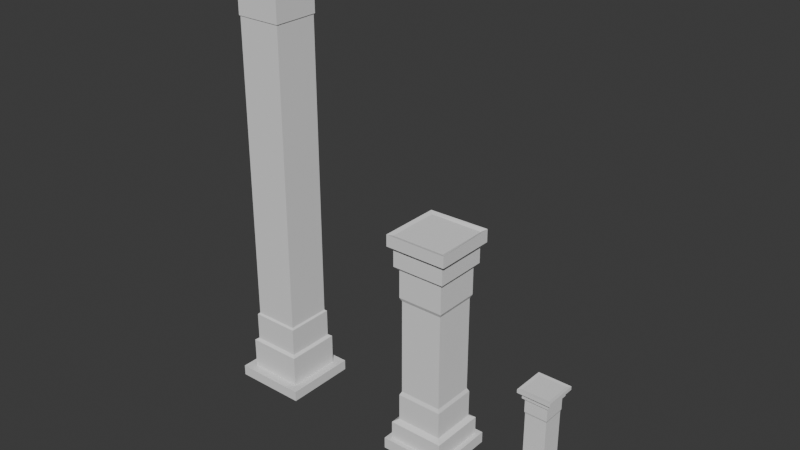 # Source: FConSupport.blend  (saved by Blender 4.2.66; exported with 4.5.12 LTS)
import bpy
from mathutils import Matrix  # noqa: F401  (used for matrix-valued properties, if any)

bpy.ops.wm.read_factory_settings(use_empty=True)
scene = bpy.context.scene
scene.name = 'Scene'

# ---- collections
col_collection = bpy.data.collections.new('Collection'); scene.collection.children.link(col_collection)
col_export = bpy.data.collections.new('Export'); scene.collection.children.link(col_export)

# ---- world
world_world = bpy.data.worlds.new('World'); scene.world = world_world
world_world.use_nodes = True; world_world.node_tree.nodes.clear()
_N = world_world.node_tree.nodes; _L = world_world.node_tree.links
n0 = _N.new('ShaderNodeOutputWorld'); n0.name = 'World Output'; n0.location = (300, 300)
n1 = _N.new('ShaderNodeBackground'); n1.name = 'Background'; n1.location = (10, 300)
n1.inputs[0].default_value = (0.05088, 0.05088, 0.05088, 1.0)
_L.new(n1.outputs[0], n0.inputs[0])
n0.is_active_output = True
world_world.color = (0.05088, 0.05088, 0.05088)
world_world.sun_shadow_jitter_overblur = 0.0

# ---- meshes
me_cube_007 = bpy.data.meshes.new('Cube.007')
me_cube_007.from_pydata([(0.09452, 0.09308, 0.5675), (-0.09452, 0.09308, 0.5675), (-0.09452, -0.09308, 0.5675), (-0.09452, -0.09308, 0.4742), (-0.0814, -0.08017, 0.4644), (-0.0814, 0.08017, 0.4644), (0.0814, 0.08017, 0.4644), (0.0814, -0.08017, 0.4644), (-0.0814, 0.08017, -0.4664), (0.0814, 0.08017, -0.4664), (0.0814, -0.08017, -0.4664), (-0.0814, -0.08017, -0.4664), (-0.09877, 0.09726, -0.5694), (-0.09877, -0.09726, -0.5694), (-0.09877, 0.09726, -0.4743), (0.09877, 0.09726, -0.5694), (0.09877, 0.09726, -0.4743), (0.09877, -0.09726, -0.5694), (0.09877, -0.09726, -0.4743), (-0.09877, -0.09726, -0.4743), (0.09452, -0.09308, 0.5675), (-0.09452, 0.09308, 0.4742), (0.09452, 0.09308, 0.4742), (0.09452, -0.09308, 0.4742)], [], [(4, 7, 23, 3), (6, 5, 21, 22), (7, 6, 22, 23), (3, 2, 1, 21), (5, 4, 3, 21), (10, 7, 4, 11), (9, 6, 7, 10), (8, 5, 6, 9), (11, 4, 5, 8), (10, 11, 19, 18), (11, 8, 14, 19), (9, 10, 18, 16), (8, 9, 16, 14), (12, 15, 17, 13), (13, 19, 14, 12), (12, 14, 16, 15), (15, 16, 18, 17), (17, 18, 19, 13), (21, 1, 0, 22), (22, 0, 20, 23), (23, 20, 2, 3), (0, 1, 2, 20)])
_uv = me_cube_007.uv_layers.new(name='UVMap')
_uv.uv.foreach_set('vector', [0.5273, 1.0, 0.5273, 0.75, 0.5273, 0.75, 0.5273, 1.0, 0.5273, 0.5, 0.5273, 0.25, 0.5273, 0.25, 0.5273, 0.5, 0.5273, 0.75, 0.5273, 0.5, 0.5273, 0.5, 0.5273, 0.75, 0.5273, 0.0, 0.625, 0.0, 0.625, 0.25, 0.5273, 0.25, 0.5273, 0.25, 0.5273, 0.0, 0.5273, 0.0, 0.5273, 0.25, 0.4927, 0.75, 0.5273, 0.75, 0.5273, 1.0, 0.4927, 1.0, 0.4927, 0.5, 0.5273, 0.5, 0.5273, 0.75, 0.4927, 0.75, 0.4927, 0.25, 0.5273, 0.25, 0.5273, 0.5, 0.4927, 0.5, 0.4927, 0.0, 0.5273, 0.0, 0.5273, 0.25, 0.4927, 0.25, 0.4927, 0.75, 0.4927, 1.0, 0.4927, 1.0, 0.4927, 0.75, 0.4927, 0.0, 0.4927, 0.25, 0.4927, 0.25, 0.4927, 0.0, 0.4927, 0.5, 0.4927, 0.75, 0.4927, 0.75, 0.4927, 0.5, 0.4927, 0.25, 0.4927, 0.5, 0.4927, 0.5, 0.4927, 0.25, 0.125, 0.5, 0.375, 0.5, 0.375, 0.75, 0.125, 0.75, 0.375, 0.0, 0.4927, 0.0, 0.4927, 0.25, 0.375, 0.25, 0.375, 0.25, 0.4927, 0.25, 0.4927, 0.5, 0.375, 0.5, 0.375, 0.5, 0.4927, 0.5, 0.4927, 0.75, 0.375, 0.75, 0.375, 0.75, 0.4927, 0.75, 0.4927, 1.0, 0.375, 1.0, 0.5273, 0.25, 0.625, 0.25, 0.625, 0.5, 0.5273, 0.5, 0.5273, 0.5, 0.625, 0.5, 0.625, 0.75, 0.5273, 0.75, 0.5273, 0.75, 0.625, 0.75, 0.625, 1.0, 0.5273, 1.0, 0.625, 0.5, 0.875, 0.5, 0.875, 0.75, 0.625, 0.75])
me_cube_007.update()
me_cube_002 = bpy.data.meshes.new('Cube.002')
me_cube_002.from_pydata([(0.4896, -0.01085, 2.0), (0.01114, -0.01085, 2.0), (0.01114, -0.4893, 2.0), (0.01114, -0.4893, 1.727), (0.04432, -0.4561, 1.693), (0.04432, -0.04404, 1.693), (0.4564, -0.04404, 1.693), (0.4564, -0.4561, 1.693), (0.04432, -0.04404, 0.2672), (0.4564, -0.04404, 0.2672), (0.4564, -0.4561, 0.2672), (0.04432, -0.4561, 0.2672), (0.0003736, -9.035e-05, 9.917e-05), (0.0003736, -0.5001, 9.917e-05), (0.0003736, -9.035e-05, 0.2397), (0.5004, -9.035e-05, 9.917e-05), (0.5004, -9.035e-05, 0.2397), (0.5004, -0.5001, 9.917e-05), (0.5004, -0.5001, 0.2397), (0.0003736, -0.5001, 0.2397), (0.4896, -0.4893, 2.0), (0.01114, -0.01085, 1.727), (0.4896, -0.01085, 1.727), (0.4896, -0.4893, 1.727), (0.0003736, -9.035e-05, 0.0771), (0.5004, -9.035e-05, 0.0771), (0.5004, -0.5001, 0.0771), (0.0003736, -0.5001, 0.0771), (0.01114, -0.4893, 1.909), (0.01114, -0.01085, 1.909), (0.4896, -0.01085, 1.909), (0.4896, -0.4893, 1.909), (-0.04395, 0.04423, -0.02384), (-0.04395, -0.5444, -0.02384), (-0.04395, 0.04423, 0.07797), (0.5447, 0.04423, -0.02384), (0.5447, 0.04423, 0.07797), (0.5447, -0.5444, -0.02384), (0.5447, -0.5444, 0.07797), (-0.04395, -0.5444, 0.07797), (0.527, 0.02654, 2.022), (0.527, -0.5267, 2.012), (-0.02626, 0.02654, 2.012), (-0.02626, -0.5267, 2.012), (-0.02626, -0.5267, 1.908), (-0.02626, 0.02654, 1.908), (0.527, 0.02654, 1.908), (0.527, -0.5267, 1.908), (0.4564, -0.04404, 1.444), (0.04432, -0.4561, 1.444), (0.4564, -0.4561, 1.444), (0.04432, -0.04404, 1.444), (0.4564, -0.4561, 0.5104), (0.4564, -0.04404, 0.5104), (0.04432, -0.4561, 0.5104), (0.04432, -0.04404, 0.5104), (0.4412, -0.05926, 0.5426), (0.4412, -0.05926, 1.411), (0.05954, -0.4409, 0.5426), (0.05954, -0.4409, 1.411), (0.05954, -0.05926, 0.5426), (0.05954, -0.05926, 1.411), (0.4412, -0.4409, 1.411), (0.4412, -0.4409, 0.5426)], [], [(4, 7, 23, 3), (6, 5, 21, 22), (7, 6, 22, 23), (0, 20, 41, 40), (5, 4, 3, 21), (50, 48, 6, 7), (51, 49, 4, 5), (10, 11, 19, 18), (11, 8, 14, 19), (9, 10, 18, 16), (8, 9, 16, 14), (12, 15, 17, 13), (27, 19, 14, 24), (24, 14, 16, 25), (25, 16, 18, 26), (26, 18, 19, 27), (2, 1, 42, 43), (31, 30, 46, 47), (29, 28, 44, 45), (0, 1, 2, 20), (49, 50, 7, 4), (48, 51, 5, 6), (17, 15, 35, 37), (13, 17, 37, 33), (25, 26, 38, 36), (27, 24, 34, 39), (23, 31, 28, 3), (22, 30, 31, 23), (21, 29, 30, 22), (3, 28, 29, 21), (37, 38, 39, 33), (35, 36, 38, 37), (32, 34, 36, 35), (33, 39, 34, 32), (15, 12, 32, 35), (12, 13, 33, 32), (24, 25, 36, 34), (26, 27, 39, 38), (44, 43, 42, 45), (45, 42, 40, 46), (46, 40, 41, 47), (47, 41, 43, 44), (20, 2, 43, 41), (30, 29, 45, 46), (28, 31, 47, 44), (1, 0, 40, 42), (54, 52, 63, 58), (50, 49, 59, 62), (48, 50, 62, 57), (55, 54, 58, 60), (10, 9, 53, 52), (8, 11, 54, 55), (11, 10, 52, 54), (9, 8, 55, 53), (56, 60, 61, 57), (58, 63, 62, 59), (60, 58, 59, 61), (63, 56, 57, 62), (52, 53, 56, 63), (49, 51, 61, 59), (53, 55, 60, 56), (51, 48, 57, 61)])
_uv = me_cube_002.uv_layers.new(name='UVMap')
_uv.uv.foreach_set('vector', [0.5273, 1.0, 0.5273, 0.75, 0.5273, 0.75, 0.5273, 1.0, 0.5273, 0.5, 0.5273, 0.25, 0.5273, 0.25, 0.5273, 0.5, 0.5273, 0.75, 0.5273, 0.5, 0.5273, 0.5, 0.5273, 0.75, 0.625, 0.5, 0.625, 0.75, 0.625, 0.75, 0.625, 0.5, 0.5273, 0.25, 0.5273, 0.0, 0.5273, 0.0, 0.5273, 0.25, 0.5219, 0.75, 0.5219, 0.5, 0.5273, 0.5, 0.5273, 0.75, 0.5219, 0.25, 0.5219, 0.0, 0.5273, 0.0, 0.5273, 0.25, 0.4927, 0.75, 0.4927, 1.0, 0.4927, 1.0, 0.4927, 0.75, 0.4927, 0.0, 0.4927, 0.25, 0.4927, 0.25, 0.4927, 0.0, 0.4927, 0.5, 0.4927, 0.75, 0.4927, 0.75, 0.4927, 0.5, 0.4927, 0.25, 0.4927, 0.5, 0.4927, 0.5, 0.4927, 0.25, 0.125, 0.5, 0.375, 0.5, 0.375, 0.75, 0.125, 0.75, 0.3946, 0.0, 0.4927, 0.0, 0.4927, 0.25, 0.3946, 0.25, 0.3946, 0.25, 0.4927, 0.25, 0.4927, 0.5, 0.3946, 0.5, 0.3946, 0.5, 0.4927, 0.5, 0.4927, 0.75, 0.3946, 0.75, 0.3946, 0.75, 0.4927, 0.75, 0.4927, 1.0, 0.3946, 1.0, 0.875, 0.75, 0.875, 0.5, 0.875, 0.5, 0.875, 0.75, 0.5781, 0.75, 0.5781, 0.5, 0.5781, 0.5, 0.5781, 0.75, 0.5781, 0.25, 0.5781, 0.0, 0.5781, 0.0, 0.5781, 0.25, 0.625, 0.5, 0.875, 0.5, 0.875, 0.75, 0.625, 0.75, 0.5219, 1.0, 0.5219, 0.75, 0.5273, 0.75, 0.5273, 1.0, 0.5219, 0.5, 0.5219, 0.25, 0.5273, 0.25, 0.5273, 0.5, 0.375, 0.75, 0.375, 0.5, 0.375, 0.5, 0.375, 0.75, 0.125, 0.75, 0.375, 0.75, 0.375, 0.75, 0.125, 0.75, 0.3946, 0.5, 0.3946, 0.75, 0.3946, 0.75, 0.3946, 0.5, 0.3946, 0.0, 0.3946, 0.25, 0.3946, 0.25, 0.3946, 0.0, 0.5273, 0.75, 0.5781, 0.75, 0.5781, 1.0, 0.5273, 1.0, 0.5273, 0.5, 0.5781, 0.5, 0.5781, 0.75, 0.5273, 0.75, 0.5273, 0.25, 0.5781, 0.25, 0.5781, 0.5, 0.5273, 0.5, 0.5273, 0.0, 0.5781, 0.0, 0.5781, 0.25, 0.5273, 0.25, 0.375, 0.75, 0.3946, 0.75, 0.3946, 1.0, 0.375, 1.0, 0.375, 0.5, 0.3946, 0.5, 0.3946, 0.75, 0.375, 0.75, 0.375, 0.25, 0.3946, 0.25, 0.3946, 0.5, 0.375, 0.5, 0.375, 0.0, 0.3946, 0.0, 0.3946, 0.25, 0.375, 0.25, 0.375, 0.5, 0.125, 0.5, 0.125, 0.5, 0.375, 0.5, 0.125, 0.5, 0.125, 0.75, 0.125, 0.75, 0.125, 0.5, 0.3946, 0.25, 0.3946, 0.5, 0.3946, 0.5, 0.3946, 0.25, 0.3946, 0.75, 0.3946, 1.0, 0.3946, 1.0, 0.3946, 0.75, 0.5781, 0.0, 0.625, 0.0, 0.625, 0.25, 0.5781, 0.25, 0.5781, 0.25, 0.625, 0.25, 0.625, 0.5, 0.5781, 0.5, 0.5781, 0.5, 0.625, 0.5, 0.625, 0.75, 0.5781, 0.75, 0.5781, 0.75, 0.625, 0.75, 0.625, 1.0, 0.5781, 1.0, 0.625, 0.75, 0.875, 0.75, 0.875, 0.75, 0.625, 0.75, 0.5781, 0.5, 0.5781, 0.25, 0.5781, 0.25, 0.5781, 0.5, 0.5781, 1.0, 0.5781, 0.75, 0.5781, 0.75, 0.5781, 1.0, 0.875, 0.5, 0.625, 0.5, 0.625, 0.5, 0.875, 0.5, 0.4986, 1.0, 0.4986, 0.75, 0.4986, 0.75, 0.4986, 1.0, 0.5219, 0.75, 0.5219, 1.0, 0.5219, 1.0, 0.5219, 0.75, 0.5219, 0.5, 0.5219, 0.75, 0.5219, 0.75, 0.5219, 0.5, 0.4986, 0.25, 0.4986, 0.0, 0.4986, 0.0, 0.4986, 0.25, 0.4927, 0.75, 0.4927, 0.5, 0.4986, 0.5, 0.4986, 0.75, 0.4927, 0.25, 0.4927, 0.0, 0.4986, 0.0, 0.4986, 0.25, 0.4927, 1.0, 0.4927, 0.75, 0.4986, 0.75, 0.4986, 1.0, 0.4927, 0.5, 0.4927, 0.25, 0.4986, 0.25, 0.4986, 0.5, 0.4986, 0.5, 0.4986, 0.25, 0.5219, 0.25, 0.5219, 0.5, 0.4986, 1.0, 0.4986, 0.75, 0.5219, 0.75, 0.5219, 1.0, 0.4986, 0.25, 0.4986, 0.0, 0.5219, 0.0, 0.5219, 0.25, 0.4986, 0.75, 0.4986, 0.5, 0.5219, 0.5, 0.5219, 0.75, 0.4986, 0.75, 0.4986, 0.5, 0.4986, 0.5, 0.4986, 0.75, 0.5219, 0.0, 0.5219, 0.25, 0.5219, 0.25, 0.5219, 0.0, 0.4986, 0.5, 0.4986, 0.25, 0.4986, 0.25, 0.4986, 0.5, 0.5219, 0.25, 0.5219, 0.5, 0.5219, 0.5, 0.5219, 0.25])
me_cube_002.update()
me_cube_003 = bpy.data.meshes.new('Cube.003')
me_cube_003.from_pydata([(0.4896, -0.01085, 4.0), (0.01114, -0.01085, 4.0), (0.01114, -0.4893, 4.0), (0.01114, -0.4893, 3.672), (0.04432, -0.4561, 3.637), (0.04432, -0.04404, 3.637), (0.4564, -0.04404, 3.637), (0.4564, -0.4561, 3.637), (0.04432, -0.04404, 0.3623), (0.4564, -0.04404, 0.3623), (0.4564, -0.4561, 0.3623), (0.04432, -0.4561, 0.3623), (0.0003736, -9.035e-05, 9.917e-05), (0.0003736, -0.5001, 9.917e-05), (0.0003736, -9.035e-05, 0.3347), (0.5004, -9.035e-05, 9.917e-05), (0.5004, -9.035e-05, 0.3347), (0.5004, -0.5001, 9.917e-05), (0.5004, -0.5001, 0.3347), (0.0003736, -0.5001, 0.3347), (0.4896, -0.4893, 4.0), (0.01114, -0.01085, 3.672), (0.4896, -0.01085, 3.672), (0.4896, -0.4893, 3.672), (0.0003736, -9.035e-05, 0.04841), (0.5004, -9.035e-05, 0.04841), (0.5004, -0.5001, 0.04841), (0.0003736, -0.5001, 0.04841), (0.01114, -0.4893, 3.905), (0.01114, -0.01085, 3.905), (0.4896, -0.01085, 3.905), (0.4896, -0.4893, 3.905), (-0.08025, 0.08054, -0.04288), (-0.08025, -0.5807, -0.04288), (-0.08025, 0.08054, 0.05377), (0.581, 0.08054, -0.04288), (0.581, 0.08054, 0.05377), (0.581, -0.5807, -0.04288), (0.581, -0.5807, 0.05377), (-0.08025, -0.5807, 0.05377), (0.5306, 0.03018, 4.013), (0.5306, -0.5304, 4.013), (-0.02989, 0.03018, 4.013), (-0.02989, -0.5304, 4.013), (-0.02989, -0.5304, 3.919), (-0.02989, 0.03018, 3.919), (0.5306, 0.03018, 3.919), (0.5306, -0.5304, 3.919), (0.04432, -0.4561, 0.6), (0.04432, -0.04404, 0.6), (0.4564, -0.04404, 0.6), (0.4564, -0.4561, 0.6), (0.04432, -0.4561, 3.395), (0.04432, -0.04404, 3.395), (0.4564, -0.04404, 3.395), (0.4564, -0.4561, 3.395), (0.04432, -0.04404, 0.6224), (0.04432, -0.04404, 0.3623), (0.4564, -0.04404, 0.6224), (0.4564, -0.04404, 0.3623), (0.4564, -0.4561, 0.6224), (0.4564, -0.4561, 0.3623), (0.04432, -0.4561, 0.3623), (0.04432, -0.4561, 0.6224), (0.02827, -0.02799, 0.6093), (0.02827, -0.02799, 0.353), (0.4725, -0.02799, 0.6093), (0.4725, -0.02799, 0.353), (0.4725, -0.4722, 0.6093), (0.4725, -0.4722, 0.353), (0.02827, -0.4722, 0.353), (0.02827, -0.4722, 0.6093), (0.03652, -0.4639, 3.401), (0.03652, -0.4639, 3.642), (0.4642, -0.4639, 3.642), (0.4642, -0.03624, 3.642), (0.03652, -0.03624, 3.642), (0.03652, -0.03624, 3.401), (0.4642, -0.03624, 3.401), (0.4642, -0.4639, 3.401)], [], [(4, 7, 23, 3), (6, 5, 21, 22), (7, 6, 22, 23), (0, 20, 41, 40), (5, 4, 3, 21), (5, 6, 75, 76), (53, 52, 72, 77), (55, 54, 78, 79), (6, 7, 74, 75), (10, 11, 19, 18), (11, 8, 14, 19), (9, 10, 18, 16), (8, 9, 16, 14), (12, 15, 17, 13), (27, 19, 14, 24), (24, 14, 16, 25), (25, 16, 18, 26), (26, 18, 19, 27), (2, 1, 42, 43), (31, 30, 46, 47), (29, 28, 44, 45), (0, 1, 2, 20), (27, 24, 34, 39), (12, 13, 33, 32), (15, 12, 32, 35), (26, 27, 39, 38), (23, 31, 28, 3), (22, 30, 31, 23), (21, 29, 30, 22), (3, 28, 29, 21), (37, 38, 39, 33), (35, 36, 38, 37), (32, 34, 36, 35), (33, 39, 34, 32), (25, 26, 38, 36), (13, 17, 37, 33), (24, 25, 36, 34), (17, 15, 35, 37), (44, 43, 42, 45), (45, 42, 40, 46), (46, 40, 41, 47), (47, 41, 43, 44), (30, 29, 45, 46), (20, 2, 43, 41), (28, 31, 47, 44), (1, 0, 40, 42), (48, 49, 56, 63), (9, 8, 57, 59), (50, 51, 60, 58), (11, 10, 61, 62), (48, 52, 53, 49), (49, 53, 54, 50), (50, 54, 55, 51), (51, 55, 52, 48), (61, 59, 67, 69), (56, 58, 66, 64), (60, 63, 71, 68), (59, 57, 65, 67), (51, 48, 63, 60), (10, 9, 59, 61), (49, 50, 58, 56), (8, 11, 62, 57), (70, 71, 64, 65), (65, 64, 66, 67), (67, 66, 68, 69), (69, 68, 71, 70), (57, 62, 70, 65), (58, 60, 68, 66), (63, 56, 64, 71), (62, 61, 69, 70), (79, 74, 73, 72), (78, 75, 74, 79), (77, 76, 75, 78), (72, 73, 76, 77), (7, 4, 73, 74), (52, 55, 79, 72), (54, 53, 77, 78), (4, 5, 76, 73)])
_uv = me_cube_003.uv_layers.new(name='UVMap')
_uv.uv.foreach_set('vector', [0.5273, 1.0, 0.5273, 0.75, 0.5273, 0.75, 0.5273, 1.0, 0.5273, 0.5, 0.5273, 0.25, 0.5273, 0.25, 0.5273, 0.5, 0.5273, 0.75, 0.5273, 0.5, 0.5273, 0.5, 0.5273, 0.75, 0.625, 0.5, 0.625, 0.75, 0.625, 0.75, 0.625, 0.5, 0.5273, 0.25, 0.5273, 0.0, 0.5273, 0.0, 0.5273, 0.25, 0.5273, 0.25, 0.5273, 0.5, 0.5273, 0.5, 0.5273, 0.25, 0.5248, 0.25, 0.5248, 0.0, 0.5248, 0.0, 0.5248, 0.25, 0.5248, 0.75, 0.5248, 0.5, 0.5248, 0.5, 0.5248, 0.75, 0.5273, 0.5, 0.5273, 0.75, 0.5273, 0.75, 0.5273, 0.5, 0.4927, 0.75, 0.4927, 1.0, 0.4927, 1.0, 0.4927, 0.75, 0.4927, 0.0, 0.4927, 0.25, 0.4927, 0.25, 0.4927, 0.0, 0.4927, 0.5, 0.4927, 0.75, 0.4927, 0.75, 0.4927, 0.5, 0.4927, 0.25, 0.4927, 0.5, 0.4927, 0.5, 0.4927, 0.25, 0.125, 0.5, 0.375, 0.5, 0.375, 0.75, 0.125, 0.75, 0.4158, 0.0, 0.4927, 0.0, 0.4927, 0.25, 0.4158, 0.25, 0.4158, 0.25, 0.4927, 0.25, 0.4927, 0.5, 0.4158, 0.5, 0.4158, 0.5, 0.4927, 0.5, 0.4927, 0.75, 0.4158, 0.75, 0.4158, 0.75, 0.4927, 0.75, 0.4927, 1.0, 0.4158, 1.0, 0.875, 0.75, 0.875, 0.5, 0.875, 0.5, 0.875, 0.75, 0.5827, 0.75, 0.5827, 0.5, 0.5827, 0.5, 0.5827, 0.75, 0.5827, 0.25, 0.5827, 0.0, 0.5827, 0.0, 0.5827, 0.25, 0.625, 0.5, 0.875, 0.5, 0.875, 0.75, 0.625, 0.75, 0.4158, 0.0, 0.4158, 0.25, 0.4158, 0.25, 0.4158, 0.0, 0.125, 0.5, 0.125, 0.75, 0.125, 0.75, 0.125, 0.5, 0.375, 0.5, 0.125, 0.5, 0.125, 0.5, 0.375, 0.5, 0.4158, 0.75, 0.4158, 1.0, 0.4158, 1.0, 0.4158, 0.75, 0.5273, 0.75, 0.5827, 0.75, 0.5827, 1.0, 0.5273, 1.0, 0.5273, 0.5, 0.5827, 0.5, 0.5827, 0.75, 0.5273, 0.75, 0.5273, 0.25, 0.5827, 0.25, 0.5827, 0.5, 0.5273, 0.5, 0.5273, 0.0, 0.5827, 0.0, 0.5827, 0.25, 0.5273, 0.25, 0.375, 0.75, 0.4158, 0.75, 0.4158, 1.0, 0.375, 1.0, 0.375, 0.5, 0.4158, 0.5, 0.4158, 0.75, 0.375, 0.75, 0.375, 0.25, 0.4158, 0.25, 0.4158, 0.5, 0.375, 0.5, 0.375, 0.0, 0.4158, 0.0, 0.4158, 0.25, 0.375, 0.25, 0.4158, 0.5, 0.4158, 0.75, 0.4158, 0.75, 0.4158, 0.5, 0.125, 0.75, 0.375, 0.75, 0.375, 0.75, 0.125, 0.75, 0.4158, 0.25, 0.4158, 0.5, 0.4158, 0.5, 0.4158, 0.25, 0.375, 0.75, 0.375, 0.5, 0.375, 0.5, 0.375, 0.75, 0.5827, 0.0, 0.625, 0.0, 0.625, 0.25, 0.5827, 0.25, 0.5827, 0.25, 0.625, 0.25, 0.625, 0.5, 0.5827, 0.5, 0.5827, 0.5, 0.625, 0.5, 0.625, 0.75, 0.5827, 0.75, 0.5827, 0.75, 0.625, 0.75, 0.625, 1.0, 0.5827, 1.0, 0.5827, 0.5, 0.5827, 0.25, 0.5827, 0.25, 0.5827, 0.5, 0.625, 0.75, 0.875, 0.75, 0.875, 0.75, 0.625, 0.75, 0.5827, 1.0, 0.5827, 0.75, 0.5827, 0.75, 0.5827, 1.0, 0.875, 0.5, 0.625, 0.5, 0.625, 0.5, 0.875, 0.5, 0.4943, 0.0, 0.4943, 0.25, 0.4943, 0.25, 0.4943, 0.0, 0.4927, 0.5, 0.4927, 0.25, 0.4927, 0.25, 0.4927, 0.5, 0.4943, 0.5, 0.4943, 0.75, 0.4943, 0.75, 0.4943, 0.5, 0.4927, 1.0, 0.4927, 0.75, 0.4927, 0.75, 0.4927, 1.0, 0.4943, 0.0, 0.5248, 0.0, 0.5248, 0.25, 0.4943, 0.25, 0.4943, 0.25, 0.5248, 0.25, 0.5248, 0.5, 0.4943, 0.5, 0.4943, 0.5, 0.5248, 0.5, 0.5248, 0.75, 0.4943, 0.75, 0.4943, 0.75, 0.5248, 0.75, 0.5248, 1.0, 0.4943, 1.0, 0.4927, 0.75, 0.4927, 0.5, 0.4927, 0.5, 0.4927, 0.75, 0.4943, 0.25, 0.4943, 0.5, 0.4943, 0.5, 0.4943, 0.25, 0.4943, 0.75, 0.4943, 1.0, 0.4943, 1.0, 0.4943, 0.75, 0.4927, 0.5, 0.4927, 0.25, 0.4927, 0.25, 0.4927, 0.5, 0.4943, 0.75, 0.4943, 1.0, 0.4943, 1.0, 0.4943, 0.75, 0.4927, 0.75, 0.4927, 0.5, 0.4927, 0.5, 0.4927, 0.75, 0.4943, 0.25, 0.4943, 0.5, 0.4943, 0.5, 0.4943, 0.25, 0.4927, 0.25, 0.4927, 0.0, 0.4927, 0.0, 0.4927, 0.25, 0.4927, 0.0, 0.4943, 0.0, 0.4943, 0.25, 0.4927, 0.25, 0.4927, 0.25, 0.4943, 0.25, 0.4943, 0.5, 0.4927, 0.5, 0.4927, 0.5, 0.4943, 0.5, 0.4943, 0.75, 0.4927, 0.75, 0.4927, 0.75, 0.4943, 0.75, 0.4943, 1.0, 0.4927, 1.0, 0.4927, 0.25, 0.4927, 0.0, 0.4927, 0.0, 0.4927, 0.25, 0.4943, 0.5, 0.4943, 0.75, 0.4943, 0.75, 0.4943, 0.5, 0.4943, 0.0, 0.4943, 0.25, 0.4943, 0.25, 0.4943, 0.0, 0.4927, 1.0, 0.4927, 0.75, 0.4927, 0.75, 0.4927, 1.0, 0.5248, 0.75, 0.5273, 0.75, 0.5273, 1.0, 0.5248, 1.0, 0.5248, 0.5, 0.5273, 0.5, 0.5273, 0.75, 0.5248, 0.75, 0.5248, 0.25, 0.5273, 0.25, 0.5273, 0.5, 0.5248, 0.5, 0.5248, 0.0, 0.5273, 0.0, 0.5273, 0.25, 0.5248, 0.25, 0.5273, 0.75, 0.5273, 1.0, 0.5273, 1.0, 0.5273, 0.75, 0.5248, 1.0, 0.5248, 0.75, 0.5248, 0.75, 0.5248, 1.0, 0.5248, 0.5, 0.5248, 0.25, 0.5248, 0.25, 0.5248, 0.5, 0.5273, 0.0, 0.5273, 0.25, 0.5273, 0.25, 0.5273, 0.0])
me_cube_003.update()
me_cube_008 = bpy.data.meshes.new('Cube.008')
me_cube_008.from_pydata([(0.2448, -0.005427, 1.0), (0.005568, -0.005427, 1.0), (0.005568, -0.2447, 1.0), (0.005568, -0.2447, 0.9179), (0.02483, -0.2281, 0.9093), (0.02483, -0.02202, 0.9093), (0.2282, -0.02202, 0.9093), (0.2282, -0.2281, 0.9093), (0.02483, -0.02202, 0.09057), (0.2282, -0.02202, 0.09057), (0.2282, -0.2281, 0.09057), (0.02483, -0.2281, 0.09057), (0.0001868, -4.517e-05, 2.479e-05), (0.0001868, -0.25, 2.479e-05), (0.0001868, -4.517e-05, 0.08368), (0.2502, -4.517e-05, 2.479e-05), (0.2502, -4.517e-05, 0.08368), (0.2502, -0.25, 2.479e-05), (0.2502, -0.25, 0.08368), (0.0001868, -0.25, 0.08368), (0.2448, -0.2447, 1.0), (0.005568, -0.005427, 0.9179), (0.2448, -0.005427, 0.9179), (0.2448, -0.2447, 0.9179), (0.0001868, -4.517e-05, 0.03), (0.2502, -4.517e-05, 0.03), (0.2502, -0.25, 0.03), (0.0001868, -0.25, 0.03), (0.005568, -0.2447, 0.9748), (0.005568, -0.005427, 0.9748), (0.2448, -0.005427, 0.9748), (0.2448, -0.2447, 0.9748), (0.2736, 0.02332, 1.003), (0.2736, -0.2734, 1.003), (-0.02318, 0.02332, 1.003), (-0.02318, -0.2734, 1.003), (-0.02318, -0.2734, 0.9717), (-0.02927, 0.02941, -0.003507), (-0.02927, -0.2795, -0.003507), (-0.02927, 0.02941, 0.03353), (0.2796, 0.02941, -0.003507), (0.2796, 0.02941, 0.03353), (0.2796, -0.2795, -0.003507), (0.2796, -0.2795, 0.03353), (-0.02927, -0.2795, 0.03353), (-0.02318, 0.02332, 0.9717), (0.2736, 0.02332, 0.9717), (0.2736, -0.2734, 0.9717), (0.02483, -0.2281, 0.7934), (0.02483, -0.02202, 0.7934), (0.2282, -0.02202, 0.7934), (0.2282, -0.2281, 0.7934), (0.02483, -0.02202, 0.2041), (0.2282, -0.02202, 0.2041), (0.2282, -0.2281, 0.2041), (0.02483, -0.2281, 0.2041), (0.03023, -0.2226, 0.7778), (0.03023, -0.0275, 0.7778), (0.2228, -0.0275, 0.7778), (0.2228, -0.2226, 0.7778), (0.2228, -0.2226, 0.2198), (0.03023, -0.2226, 0.2198), (0.2228, -0.0275, 0.2198), (0.03023, -0.0275, 0.2198)], [], [(4, 7, 23, 3), (6, 5, 21, 22), (7, 6, 22, 23), (13, 17, 42, 38), (5, 4, 3, 21), (51, 7, 4, 48), (50, 6, 7, 51), (49, 5, 6, 50), (48, 4, 5, 49), (10, 11, 19, 18), (11, 8, 14, 19), (9, 10, 18, 16), (8, 9, 16, 14), (12, 15, 17, 13), (27, 19, 14, 24), (24, 14, 16, 25), (25, 16, 18, 26), (26, 18, 19, 27), (0, 20, 33, 32), (29, 28, 36, 45), (27, 24, 39, 44), (0, 1, 2, 20), (20, 2, 35, 33), (30, 29, 45, 46), (17, 15, 40, 42), (24, 25, 41, 39), (23, 31, 28, 3), (22, 30, 31, 23), (21, 29, 30, 22), (3, 28, 29, 21), (36, 35, 34, 45), (45, 34, 32, 46), (46, 32, 33, 47), (47, 33, 35, 36), (42, 43, 44, 38), (40, 41, 43, 42), (37, 39, 41, 40), (38, 44, 39, 37), (1, 0, 32, 34), (12, 13, 38, 37), (2, 1, 34, 35), (26, 27, 44, 43), (15, 12, 37, 40), (28, 31, 47, 36), (25, 26, 43, 41), (31, 30, 46, 47), (53, 52, 63, 62), (48, 49, 57, 56), (50, 51, 59, 58), (10, 54, 55, 11), (9, 53, 54, 10), (8, 52, 53, 9), (11, 55, 52, 8), (54, 53, 62, 60), (59, 60, 62, 58), (57, 58, 62, 63), (61, 60, 59, 56), (61, 56, 57, 63), (55, 54, 60, 61), (51, 48, 56, 59), (49, 50, 58, 57), (52, 55, 61, 63)])
_uv = me_cube_008.uv_layers.new(name='UVMap')
_uv.uv.foreach_set('vector', [0.5273, 1.0, 0.5273, 0.75, 0.5273, 0.75, 0.5273, 1.0, 0.5273, 0.5, 0.5273, 0.25, 0.5273, 0.25, 0.5273, 0.5, 0.5273, 0.75, 0.5273, 0.5, 0.5273, 0.5, 0.5273, 0.75, 0.125, 0.75, 0.375, 0.75, 0.375, 0.75, 0.125, 0.75, 0.5273, 0.25, 0.5273, 0.0, 0.5273, 0.0, 0.5273, 0.25, 0.5211, 0.75, 0.5273, 0.75, 0.5273, 1.0, 0.5211, 1.0, 0.5211, 0.5, 0.5273, 0.5, 0.5273, 0.75, 0.5211, 0.75, 0.5211, 0.25, 0.5273, 0.25, 0.5273, 0.5, 0.5211, 0.5, 0.5211, 0.0, 0.5273, 0.0, 0.5273, 0.25, 0.5211, 0.25, 0.4927, 0.75, 0.4927, 1.0, 0.4927, 1.0, 0.4927, 0.75, 0.4927, 0.0, 0.4927, 0.25, 0.4927, 0.25, 0.4927, 0.0, 0.4927, 0.5, 0.4927, 0.75, 0.4927, 0.75, 0.4927, 0.5, 0.4927, 0.25, 0.4927, 0.5, 0.4927, 0.5, 0.4927, 0.25, 0.125, 0.5, 0.375, 0.5, 0.375, 0.75, 0.125, 0.75, 0.4167, 0.0, 0.4927, 0.0, 0.4927, 0.25, 0.4167, 0.25, 0.4167, 0.25, 0.4927, 0.25, 0.4927, 0.5, 0.4167, 0.5, 0.4167, 0.5, 0.4927, 0.5, 0.4927, 0.75, 0.4167, 0.75, 0.4167, 0.75, 0.4927, 0.75, 0.4927, 1.0, 0.4167, 1.0, 0.625, 0.5, 0.625, 0.75, 0.625, 0.75, 0.625, 0.5, 0.595, 0.25, 0.595, 0.0, 0.595, 0.0, 0.595, 0.25, 0.4167, 0.0, 0.4167, 0.25, 0.4167, 0.25, 0.4167, 0.0, 0.625, 0.5, 0.875, 0.5, 0.875, 0.75, 0.625, 0.75, 0.625, 0.75, 0.875, 0.75, 0.875, 0.75, 0.625, 0.75, 0.595, 0.5, 0.595, 0.25, 0.595, 0.25, 0.595, 0.5, 0.375, 0.75, 0.375, 0.5, 0.375, 0.5, 0.375, 0.75, 0.4167, 0.25, 0.4167, 0.5, 0.4167, 0.5, 0.4167, 0.25, 0.5273, 0.75, 0.595, 0.75, 0.595, 1.0, 0.5273, 1.0, 0.5273, 0.5, 0.595, 0.5, 0.595, 0.75, 0.5273, 0.75, 0.5273, 0.25, 0.595, 0.25, 0.595, 0.5, 0.5273, 0.5, 0.5273, 0.0, 0.595, 0.0, 0.595, 0.25, 0.5273, 0.25, 0.595, 0.0, 0.625, 0.0, 0.625, 0.25, 0.595, 0.25, 0.595, 0.25, 0.625, 0.25, 0.625, 0.5, 0.595, 0.5, 0.595, 0.5, 0.625, 0.5, 0.625, 0.75, 0.595, 0.75, 0.595, 0.75, 0.625, 0.75, 0.625, 1.0, 0.595, 1.0, 0.375, 0.75, 0.4167, 0.75, 0.4167, 1.0, 0.375, 1.0, 0.375, 0.5, 0.4167, 0.5, 0.4167, 0.75, 0.375, 0.75, 0.375, 0.25, 0.4167, 0.25, 0.4167, 0.5, 0.375, 0.5, 0.375, 0.0, 0.4167, 0.0, 0.4167, 0.25, 0.375, 0.25, 0.875, 0.5, 0.625, 0.5, 0.625, 0.5, 0.875, 0.5, 0.125, 0.5, 0.125, 0.75, 0.125, 0.75, 0.125, 0.5, 0.875, 0.75, 0.875, 0.5, 0.875, 0.5, 0.875, 0.75, 0.4167, 0.75, 0.4167, 1.0, 0.4167, 1.0, 0.4167, 0.75, 0.375, 0.5, 0.125, 0.5, 0.125, 0.5, 0.375, 0.5, 0.595, 1.0, 0.595, 0.75, 0.595, 0.75, 0.595, 1.0, 0.4167, 0.5, 0.4167, 0.75, 0.4167, 0.75, 0.4167, 0.5, 0.595, 0.75, 0.595, 0.5, 0.595, 0.5, 0.595, 0.75, 0.4989, 0.5, 0.4989, 0.25, 0.4989, 0.25, 0.4989, 0.5, 0.5211, 0.0, 0.5211, 0.25, 0.5211, 0.25, 0.5211, 0.0, 0.5211, 0.5, 0.5211, 0.75, 0.5211, 0.75, 0.5211, 0.5, 0.4927, 0.75, 0.4989, 0.75, 0.4989, 1.0, 0.4927, 1.0, 0.4927, 0.5, 0.4989, 0.5, 0.4989, 0.75, 0.4927, 0.75, 0.4927, 0.25, 0.4989, 0.25, 0.4989, 0.5, 0.4927, 0.5, 0.4927, 0.0, 0.4989, 0.0, 0.4989, 0.25, 0.4927, 0.25, 0.4989, 0.75, 0.4989, 0.5, 0.4989, 0.5, 0.4989, 0.75, 0.5211, 0.75, 0.4989, 0.75, 0.4989, 0.5, 0.5211, 0.5, 0.5211, 0.25, 0.5211, 0.5, 0.4989, 0.5, 0.4989, 0.25, 0.4989, 1.0, 0.4989, 0.75, 0.5211, 0.75, 0.5211, 1.0, 0.4989, 0.0, 0.5211, 0.0, 0.5211, 0.25, 0.4989, 0.25, 0.4989, 1.0, 0.4989, 0.75, 0.4989, 0.75, 0.4989, 1.0, 0.5211, 0.75, 0.5211, 1.0, 0.5211, 1.0, 0.5211, 0.75, 0.5211, 0.25, 0.5211, 0.5, 0.5211, 0.5, 0.5211, 0.25, 0.4989, 0.25, 0.4989, 0.0, 0.4989, 0.0, 0.4989, 0.25])
me_cube_008.update()

# ---- objects
ob_cube_005 = bpy.data.objects.new('Cube.005', me_cube_007)
ob_sm_fconsupport2m = bpy.data.objects.new('SM_FConSupport2m', me_cube_002)
ob_sm_fconsupport4m = bpy.data.objects.new('SM_FConSupport4m', me_cube_003)
ob_sm_fconsupport1m = bpy.data.objects.new('SM_FConSupport1m', me_cube_008)

# ---- transforms, parenting, visibility, modifiers, constraints
ob_cube_005.location = (-0.3, -0.3, 0.0)
ob_cube_005.rotation_euler = (1.571, 0.0, 0.0)
ob_sm_fconsupport2m.location = (-1.737, -0.04223, 0.0)
ob_sm_fconsupport4m.location = (-3.423, 0.0, 0.0)
ob_sm_fconsupport1m.location = (-0.5926, -0.1239, 0.0)

# ---- collection membership
col_collection.objects.link(ob_cube_005)
col_export.objects.link(ob_sm_fconsupport2m)
col_export.objects.link(ob_sm_fconsupport4m)
col_export.objects.link(ob_sm_fconsupport1m)

# ---- scene / render settings (as saved in the file)
scene.frame_start = 1; scene.frame_end = 250; scene.frame_set(3)
scene.render.engine = 'BLENDER_EEVEE_NEXT'
bpy.context.view_layer.update()

# ---- added for rendering (the .blend has no active camera and no usable light): camera, sun
cam_auto = bpy.data.cameras.new('AutoCamera')
cam_auto.lens = 50.0
cam_auto.sensor_width = 36.0
cam_auto.clip_end = 1000.0
ob_auto_camera = bpy.data.objects.new('AutoCamera', cam_auto)
scene.collection.objects.link(ob_auto_camera)
ob_auto_camera.location = (3.13828, -6.28785, 5.95058)
ob_auto_camera.rotation_euler = (1.09748, -7.21219e-08, 0.694738)
scene.camera = ob_auto_camera
light_auto_sun = bpy.data.lights.new('AutoSun', 'SUN')
light_auto_sun.energy = 3.0
light_auto_sun.angle = 0.0523599
ob_auto_sun = bpy.data.objects.new('AutoSun', light_auto_sun)
scene.collection.objects.link(ob_auto_sun)
ob_auto_sun.rotation_euler = (0.872665, 0.174533, 0.523599)
bpy.context.view_layer.update()
